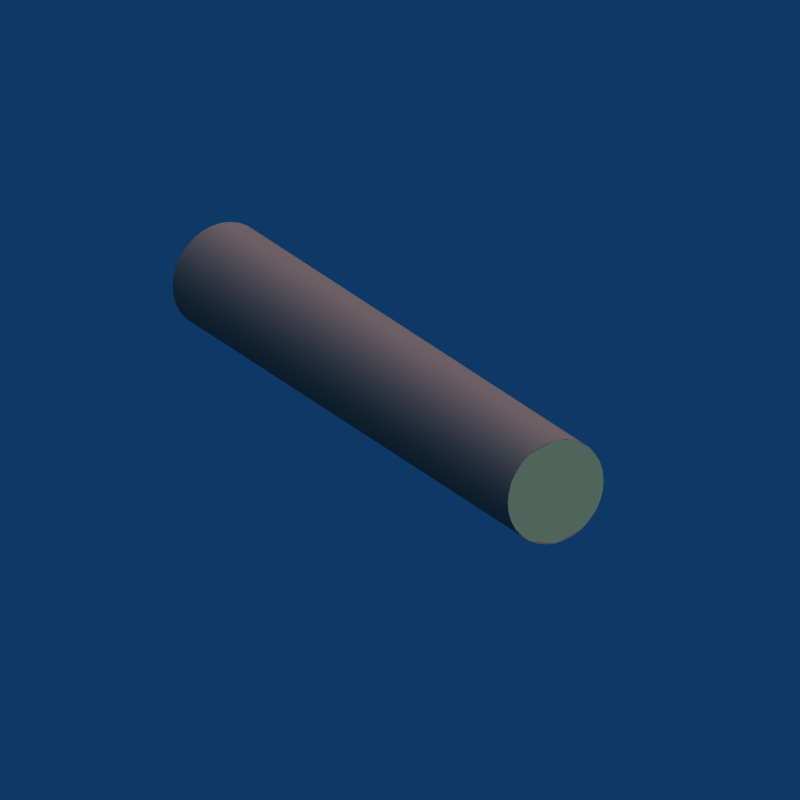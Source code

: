 # Source: log.blend  (saved by Blender 2.79.0; exported with 4.5.12 LTS)
import bpy
from mathutils import Matrix  # noqa: F401  (used for matrix-valued properties, if any)

bpy.ops.wm.read_factory_settings(use_empty=True)
scene = bpy.context.scene
scene.name = 'Scene'

# ---- collections
col_collection_1 = bpy.data.collections.new('Collection 1'); scene.collection.children.link(col_collection_1)

# ---- materials (node trees are filled in below, after node groups)
mat_trunk = bpy.data.materials.new('trunk')
mat_trunk.alpha_threshold = 0.0
mat_trunk.preview_render_type = 'FLAT'
mat_trunk.diffuse_color = (0.7333, 0.5053, 0.4297, 1.0)
mat_trunk.specular_color = (1.0, 0.9358, 0.923)
mat_trunk.roughness = 0.0
mat_trunk.specular_intensity = 0.0
mat_trunk.line_color = (0.0, 0.0, 0.0, 1.0)
mat_tree = bpy.data.materials.new('tree')
mat_tree.alpha_threshold = 0.0
mat_tree.preview_render_type = 'FLAT'
mat_tree.diffuse_color = (0.74, 0.6786, 0.4678, 1.0)
mat_tree.specular_color = (0.5133, 0.396, 0.329)
mat_tree.roughness = 0.5
mat_tree.specular_intensity = 0.2
mat_tree.line_color = (0.0, 0.0, 0.0, 1.0)

# ---- node groups
ng_auto_smooth = bpy.data.node_groups.new('Auto Smooth', 'GeometryNodeTree')
_s = ng_auto_smooth.interface.new_socket(name='Geometry', in_out='OUTPUT', socket_type='NodeSocketGeometry')
_s = ng_auto_smooth.interface.new_socket(name='Geometry', in_out='INPUT', socket_type='NodeSocketGeometry')
_s = ng_auto_smooth.interface.new_socket(name='Angle', in_out='INPUT', socket_type='NodeSocketFloat')
_s.subtype = 'ANGLE'
_s.min_value = 0.0
_s.max_value = 3.142
ng_auto_smooth.is_modifier = True
_N = ng_auto_smooth.nodes; _L = ng_auto_smooth.links
n0 = _N.new('NodeGroupOutput'); n0.name = 'Group Output'; n0.location = (480, -100)
n1 = _N.new('NodeGroupInput'); n1.name = 'Group Input'; n1.location = (-420, -300)
n2 = _N.new('NodeGroupInput'); n2.name = 'Group Input.001'; n2.location = (-60, -100)
n3 = _N.new('GeometryNodeSetShadeSmooth'); n3.name = 'Set Shade Smooth'; n3.location = (120, -100)
n3.domain = 'EDGE'
n4 = _N.new('GeometryNodeSetShadeSmooth'); n4.name = 'Set Shade Smooth.001'; n4.location = (300, -100)
n5 = _N.new('GeometryNodeInputMeshEdgeAngle'); n5.name = 'Edge Angle'; n5.location = (-420, -220)
n6 = _N.new('GeometryNodeInputEdgeSmooth'); n6.name = 'Is Edge Smooth'; n6.location = (-60, -160)
n7 = _N.new('GeometryNodeInputShadeSmooth'); n7.name = 'Is Face Smooth'; n7.location = (-240, -340)
n8 = _N.new('FunctionNodeBooleanMath'); n8.name = 'Boolean Math'; n8.location = (-60, -220)
n9 = _N.new('FunctionNodeCompare'); n9.name = 'Compare'; n9.location = (-240, -180)
n9.operation = 'LESS_EQUAL'
_L.new(n5.outputs[0], n9.inputs[0])
_L.new(n4.outputs[0], n0.inputs[0])
_L.new(n1.outputs[1], n9.inputs[1])
_L.new(n9.outputs[0], n8.inputs[0])
_L.new(n7.outputs[0], n8.inputs[1])
_L.new(n2.outputs[0], n3.inputs[0])
_L.new(n6.outputs[0], n3.inputs[1])
_L.new(n3.outputs[0], n4.inputs[0])
_L.new(n8.outputs[0], n3.inputs[2])
n0.is_active_output = True

# ---- material node trees

# ---- world
world_world = bpy.data.worlds.new('World'); scene.world = world_world
world_world.color = (0.05656, 0.2208, 0.4)
world_world.use_sun_shadow = False
world_world.sun_shadow_jitter_overblur = 0.0
world_world.cycles.sampling_method = 'NONE'
world_world.cycles.sample_map_resolution = 256

# ---- cameras
cam_camera = bpy.data.cameras.new('Camera')
cam_camera.type = 'ORTHO'
cam_camera.passepartout_alpha = 0.2
cam_camera.clip_end = 100.0
cam_camera.lens = 35.0
cam_camera.sensor_width = 32.0
cam_camera.sensor_height = 18.0
cam_camera.ortho_scale = 4.0
cam_camera.show_passepartout = False
cam_camera.show_safe_areas = True
cam_camera.dof.focus_distance = 0.0
cam_camera.dof.aperture_fstop = 128.0

# ---- lights
light_spot = bpy.data.lights.new('Spot', 'SUN')
light_spot.transmission_factor = 0.0
light_spot.cutoff_distance = 30.0
light_spot.angle = 1.571
light_spot.energy = 2.0
light_spot.shadow_buffer_clip_start = 1.001
light_spot.shadow_soft_size = 1.0
light_spot.shadow_cascade_max_distance = 1000.0
light_spot.cycles.use_multiple_importance_sampling = False

# ---- meshes
me_cylinder = bpy.data.meshes.new('Cylinder')
me_cylinder.from_pydata([(-7.131, 0.7071, 3.723), (-7.131, 0.5556, 3.598), (-7.131, 0.3827, 3.506), (-7.131, 0.1951, 3.449), (-7.131, 2.271e-07, 3.43), (-7.131, -0.1951, 3.449), (-7.131, -0.3827, 3.506), (-7.131, -0.5556, 3.598), (-7.131, -0.7071, 3.723), (-7.131, -0.8315, 3.874), (-7.131, -0.9239, 4.047), (-7.131, -0.9808, 4.235), (-7.131, -1.0, 4.43), (-7.131, -0.9808, 4.625), (-7.131, -0.9239, 4.813), (-7.131, -0.8315, 4.985), (-7.131, -0.7071, 5.137), (-7.131, -0.5556, 5.261), (-7.131, -0.3827, 5.354), (-7.131, -0.1951, 5.411), (-7.131, 1.186e-06, 5.43), (-7.131, 0.1951, 5.411), (-7.131, 0.3827, 5.354), (-7.131, 0.5556, 5.261), (-7.131, 0.7071, 5.137), (-7.131, 0.8315, 4.985), (-7.131, 0.9239, 4.813), (-7.131, 0.9808, 4.625), (-7.131, 1.0, 4.43), (-7.131, 0.9808, 4.235), (-7.131, 0.9239, 4.047), (-7.131, 0.8315, 3.874), (-5.131, 0.7071, 3.723), (-5.131, 0.5556, 3.598), (-5.131, 0.3827, 3.506), (-5.131, 0.1951, 3.449), (-5.131, -2.162e-06, 3.43), (-5.131, -0.1951, 3.449), (-5.131, -0.3827, 3.506), (-5.131, -0.5556, 3.598), (-5.131, -0.7071, 3.723), (-5.131, -0.8315, 3.874), (-5.131, -0.9239, 4.047), (-5.131, -0.9808, 4.235), (-5.131, -1.0, 4.43), (-5.131, -0.9808, 4.625), (-5.131, -0.9239, 4.813), (-5.131, -0.8315, 4.985), (-5.131, -0.7071, 5.137), (-5.131, -0.5556, 5.261), (-5.131, -0.3827, 5.354), (-5.131, -0.1951, 5.411), (-5.131, -3.953e-06, 5.43), (-5.131, 0.1951, 5.411), (-5.131, 0.3827, 5.354), (-5.131, 0.5556, 5.261), (-5.131, 0.7071, 5.137), (-5.131, 0.8315, 4.985), (-5.131, 0.9239, 4.813), (-5.131, 0.9808, 4.625), (-5.131, 1.0, 4.43), (-5.131, 0.9808, 4.235), (-5.131, 0.9239, 4.047), (-5.131, 0.8315, 3.874), (-7.131, 1.859e-07, 4.43), (0.9419, 0.7071, 3.723), (0.9419, 0.5556, 3.598), (0.9419, 0.3827, 3.506), (0.9419, 0.1951, 3.449), (0.9419, -2.37e-06, 3.43), (0.9419, -0.1951, 3.449), (0.9419, -0.3827, 3.506), (0.9419, -0.5556, 3.598), (0.9419, -0.7071, 3.723), (0.9419, -0.8315, 3.874), (0.9419, -0.9239, 4.047), (0.9419, -0.9808, 4.235), (0.9419, -1.0, 4.43), (0.9419, -0.9808, 4.625), (0.9419, -0.9239, 4.813), (0.9419, -0.8315, 4.985), (0.9419, -0.7071, 5.137), (0.9419, -0.5556, 5.261), (0.9419, -0.3827, 5.354), (0.9419, -0.1951, 5.411), (0.9419, -4.161e-06, 5.43), (0.9419, 0.1951, 5.411), (0.9419, 0.3827, 5.354), (0.9419, 0.5556, 5.261), (0.9419, 0.7071, 5.137), (0.9419, 0.8315, 4.985), (0.9419, 0.9239, 4.813), (0.9419, 0.9808, 4.625), (0.9419, 1.0, 4.43), (0.9419, 0.9808, 4.235), (0.9419, 0.9239, 4.047), (0.9419, 0.8315, 3.874), (4.515, 0.7071, 3.723), (4.515, 0.5556, 3.598), (4.515, 0.3827, 3.506), (4.515, 0.1951, 3.449), (4.515, -2.492e-06, 3.43), (4.515, -0.1951, 3.449), (4.515, -0.3827, 3.506), (4.515, -0.5556, 3.598), (4.515, -0.7071, 3.723), (4.515, -0.8315, 3.874), (4.515, -0.9239, 4.047), (4.515, -0.9808, 4.235), (4.515, -1.0, 4.43), (4.515, -0.9808, 4.625), (4.515, -0.9239, 4.813), (4.515, -0.8315, 4.985), (4.515, -0.7071, 5.137), (4.515, -0.5556, 5.261), (4.515, -0.3827, 5.354), (4.515, -0.1951, 5.411), (4.515, -4.283e-06, 5.43), (4.515, 0.1951, 5.411), (4.515, 0.3827, 5.354), (4.515, 0.5556, 5.261), (4.515, 0.7071, 5.137), (4.515, 0.8315, 4.985), (4.515, 0.9239, 4.813), (4.515, 0.9808, 4.625), (4.515, 1.0, 4.43), (4.515, 0.9808, 4.235), (4.515, 0.9239, 4.047), (4.515, 0.8315, 3.874)], [], [(64, 0, 1), (64, 1, 2), (119, 117, 121), (64, 2, 3), (111, 113, 112), (64, 3, 4), (116, 115, 117), (64, 4, 5), (114, 117, 115), (64, 5, 6), (119, 121, 120), (64, 6, 7), (111, 123, 121), (64, 7, 8), (114, 113, 117), (64, 8, 9), (98, 100, 99), (64, 9, 10), (111, 117, 113), (64, 10, 11), (101, 104, 103), (64, 11, 12), (121, 123, 122), (64, 12, 13), (124, 123, 109), (64, 13, 14), (128, 101, 98), (64, 14, 15), (109, 111, 110), (64, 15, 16), (109, 123, 111), (64, 16, 17), (109, 126, 125), (64, 17, 18), (109, 108, 126), (64, 18, 19), (108, 127, 126), (64, 19, 20), (108, 107, 127), (64, 20, 21), (107, 128, 127), (64, 21, 22), (107, 106, 128), (64, 22, 23), (128, 106, 104), (64, 23, 24), (104, 106, 105), (64, 24, 25), (128, 98, 97), (64, 25, 26), (121, 117, 111), (64, 26, 27), (104, 101, 128), (64, 27, 28), (64, 28, 29), (124, 109, 125), (64, 29, 30), (117, 119, 118), (64, 30, 31), (102, 101, 103), (31, 0, 64), (101, 100, 98), (0, 32, 33, 1), (1, 33, 34, 2), (2, 34, 35, 3), (3, 35, 36, 4), (4, 36, 37, 5), (5, 37, 38, 6), (6, 38, 39, 7), (7, 39, 40, 8), (8, 40, 41, 9), (9, 41, 42, 10), (10, 42, 43, 11), (11, 43, 44, 12), (12, 44, 45, 13), (13, 45, 46, 14), (14, 46, 47, 15), (15, 47, 48, 16), (16, 48, 49, 17), (17, 49, 50, 18), (18, 50, 51, 19), (19, 51, 52, 20), (20, 52, 53, 21), (21, 53, 54, 22), (22, 54, 55, 23), (23, 55, 56, 24), (24, 56, 57, 25), (25, 57, 58, 26), (26, 58, 59, 27), (27, 59, 60, 28), (28, 60, 61, 29), (29, 61, 62, 30), (30, 62, 63, 31), (32, 0, 31, 63), (32, 65, 66, 33), (33, 66, 67, 34), (34, 67, 68, 35), (35, 68, 69, 36), (36, 69, 70, 37), (37, 70, 71, 38), (38, 71, 72, 39), (39, 72, 73, 40), (40, 73, 74, 41), (41, 74, 75, 42), (42, 75, 76, 43), (43, 76, 77, 44), (44, 77, 78, 45), (45, 78, 79, 46), (46, 79, 80, 47), (47, 80, 81, 48), (48, 81, 82, 49), (49, 82, 83, 50), (50, 83, 84, 51), (51, 84, 85, 52), (52, 85, 86, 53), (53, 86, 87, 54), (54, 87, 88, 55), (55, 88, 89, 56), (56, 89, 90, 57), (57, 90, 91, 58), (58, 91, 92, 59), (59, 92, 93, 60), (60, 93, 94, 61), (61, 94, 95, 62), (62, 95, 96, 63), (63, 96, 65, 32), (65, 97, 98, 66), (66, 98, 99, 67), (67, 99, 100, 68), (68, 100, 101, 69), (69, 101, 102, 70), (70, 102, 103, 71), (71, 103, 104, 72), (72, 104, 105, 73), (73, 105, 106, 74), (74, 106, 107, 75), (75, 107, 108, 76), (76, 108, 109, 77), (77, 109, 110, 78), (78, 110, 111, 79), (79, 111, 112, 80), (80, 112, 113, 81), (81, 113, 114, 82), (82, 114, 115, 83), (83, 115, 116, 84), (84, 116, 117, 85), (85, 117, 118, 86), (86, 118, 119, 87), (87, 119, 120, 88), (88, 120, 121, 89), (89, 121, 122, 90), (90, 122, 123, 91), (91, 123, 124, 92), (92, 124, 125, 93), (93, 125, 126, 94), (94, 126, 127, 95), (95, 127, 128, 96), (96, 128, 97, 65)])
me_cylinder.polygons.foreach_set('use_smooth', [True] * 158)
me_cylinder.polygons.foreach_set('material_index', [0, 0, 1, 0, 0, 0, 0, 0, 0, 0, 0, 0, 1, 0, 1, 0, 0, 0, 1, 0, 0, 0, 0, 0, 1, 0, 1, 0, 0, 0, 1, 0, 1, 0, 1, 0, 1, 0, 1, 0, 1, 0, 1, 0, 1, 0, 0, 0, 0, 0, 1, 0, 1, 0, 0, 1, 0, 0, 0, 0, 0, 0, 0, 0, 0, 0, 0, 0, 0, 0, 0, 0, 0, 0, 0, 0, 0, 0, 0, 0, 0, 0, 0, 0, 0, 0, 0, 0, 0, 0, 0, 0, 0, 0, 0, 0, 0, 0, 0, 0, 0, 0, 0, 0, 0, 0, 0, 0, 0, 0, 0, 0, 0, 0, 0, 0, 0, 0, 0, 0, 0, 0, 0, 0, 0, 0, 0, 0, 0, 0, 0, 0, 0, 0, 0, 0, 0, 0, 0, 0, 0, 0, 0, 0, 0, 0, 0, 0, 0, 0, 0, 0, 0, 0, 0, 0, 0, 0])
me_cylinder.materials.append(mat_trunk)
me_cylinder.materials.append(mat_tree)
me_cylinder.use_remesh_preserve_volume = False
me_cylinder.use_remesh_preserve_attributes = False
me_cylinder.use_mirror_vertex_groups = False
me_cylinder.update()

# ---- objects
ob_cylinder = bpy.data.objects.new('Cylinder', me_cylinder)
ob_lamp = bpy.data.objects.new('Lamp', light_spot)
ob_camera = bpy.data.objects.new('Camera', cam_camera)

# ---- transforms, parenting, visibility, modifiers, constraints
ob_cylinder.location = (0.3002, 0.004917, -0.844)
ob_cylinder.scale = (0.2799, 0.2799, 0.2799)
ob_cylinder.lock_rotations_4d = False
ob_cylinder.empty_display_type = 'ARROWS'
ob_cylinder.lineart.crease_threshold = 0.0
_vg = ob_cylinder.vertex_groups.new(name='Group.001')
_m = ob_cylinder.modifiers.new('Auto Smooth', 'NODES')
_m.node_group = ng_auto_smooth
_gi = [s.identifier for s in ng_auto_smooth.interface.items_tree if s.item_type == 'SOCKET' and s.in_out == 'INPUT']
_m[_gi[1]] = 0.5236  # Angle
ob_lamp.location = (2.857, -4.554, 10.22)
ob_lamp.rotation_euler = (0.6503, 0.05522, 1.866)
ob_lamp.lock_rotations_4d = False
ob_lamp.empty_display_type = 'ARROWS'
ob_lamp.color = (0.0, 0.0, 0.0, 0.0)
ob_lamp.lineart.crease_threshold = 0.0
ob_camera.location = (8.966, -5.331, 4.737)
ob_camera.rotation_euler = (1.171, 0.001286, 1.031)
ob_camera.lock_rotations_4d = False
ob_camera.empty_display_type = 'ARROWS'
ob_camera.color = (0.0, 0.0, 0.0, 0.0)
ob_camera.display_type = 'WIRE'
ob_camera.lineart.crease_threshold = 0.0

# ---- collection membership
col_collection_1.objects.link(ob_cylinder)
col_collection_1.objects.link(ob_lamp)
col_collection_1.objects.link(ob_camera)

# ---- scene / render settings (as saved in the file)
scene.camera = ob_camera
scene.frame_start = 1; scene.frame_end = 250; scene.frame_set(8)
scene.render.engine = 'BLENDER_EEVEE_NEXT'
scene.render.image_settings.compression = 90
scene.render.resolution_x = 400
scene.render.resolution_y = 400
scene.render.pixel_aspect_x = 100.0
scene.render.pixel_aspect_y = 100.0
scene.render.fps = 25
scene.render.dither_intensity = 0.0
scene.render.film_transparent = True
scene.render.use_compositing = False
scene.render.use_sequencer = False
scene.render.bake_margin = 2
scene.render.bake_bias = 0.0
scene.render.use_stamp_time = False
scene.render.use_stamp_date = False
scene.render.use_stamp_frame = False
scene.render.use_stamp_camera = False
scene.render.use_stamp_scene = False
scene.render.use_stamp_filename = False
scene.render.use_stamp_render_time = False
scene.render.stamp_font_size = 0
scene.cycles.use_denoising = False
scene.cycles.samples = 10
scene.cycles.sampling_pattern = 'TABULATED_SOBOL'
scene.cycles.light_sampling_threshold = 0.0
scene.cycles.use_adaptive_sampling = False
scene.cycles.use_light_tree = False
scene.cycles.blur_glossy = 0.0
scene.cycles.volume_bounces = 1
scene.cycles.pixel_filter_type = 'GAUSSIAN'
scene.cycles.sample_clamp_indirect = 0.0
scene.view_settings.view_transform = 'Raw'
bpy.context.view_layer.update()
